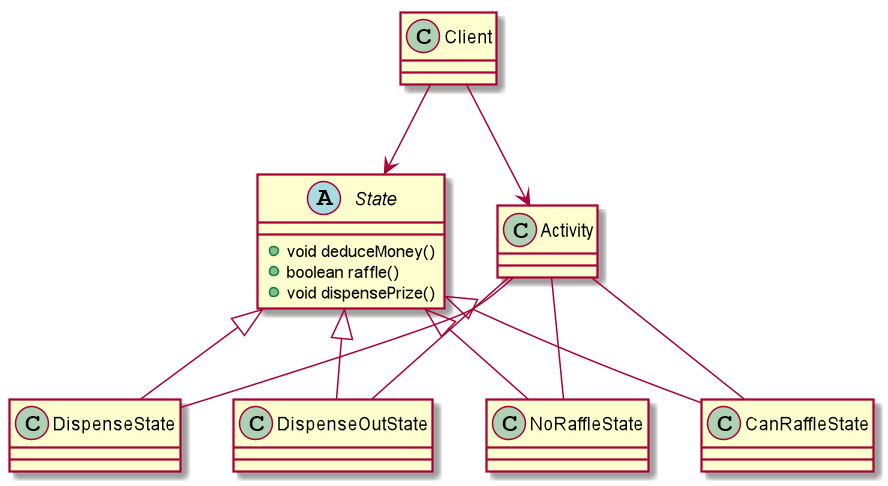

The diagram above was rendered by PlantUML. Its source (embedded in the PNG):
@startuml

abstract class State{
    + void deduceMoney()
    + boolean raffle()
    + void dispensePrize()
}

class NoRaffleState extends State{}
class CanRaffleState extends State{}
class DispenseState extends State{}
class DispenseOutState extends State{}
class Activity{
}
class Client{
}
Activity --NoRaffleState
Activity -- CanRaffleState
Activity -- DispenseState
Activity -- DispenseOutState
Client --> Activity
Client --> State
@enduml